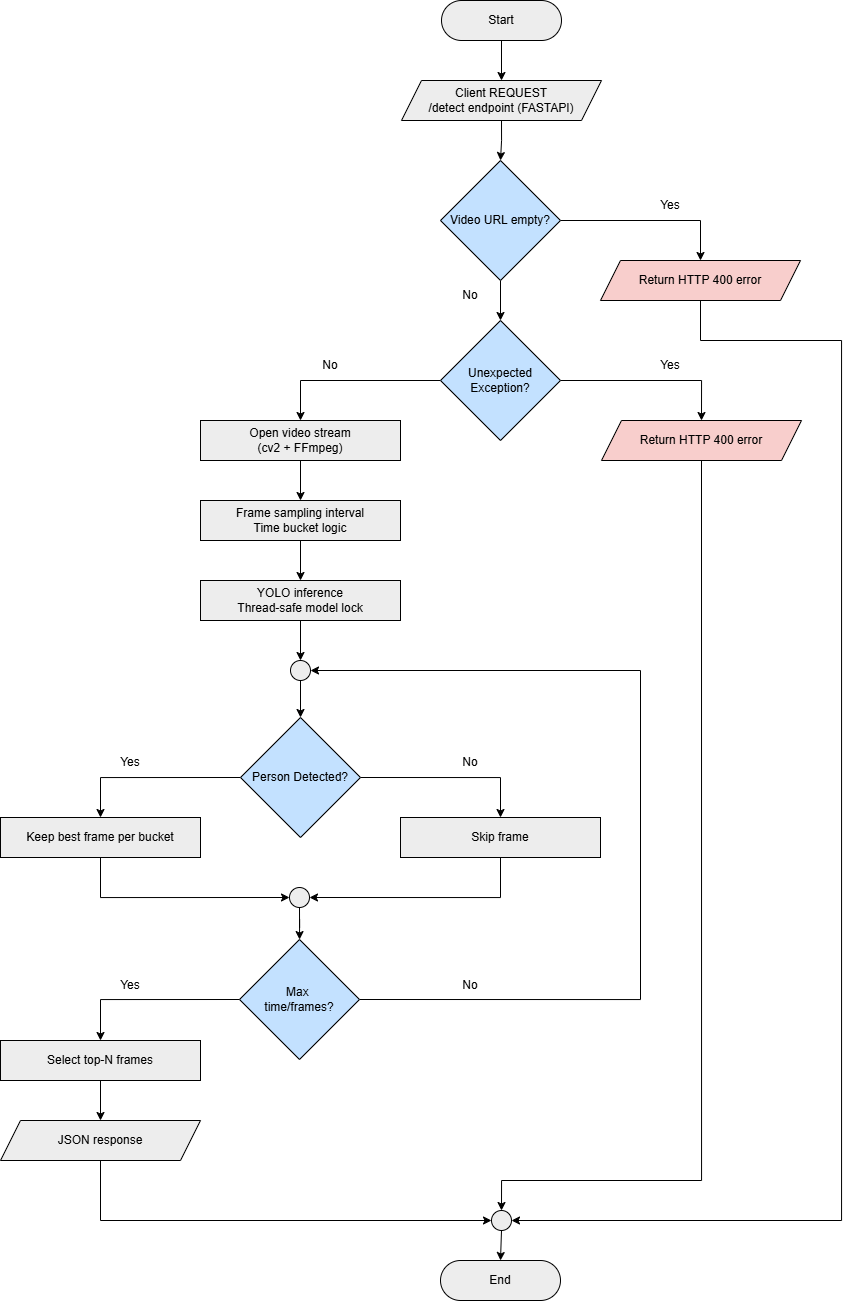

The diagram above was exported from draw.io. Its source (the exported page's mxGraphModel, read from the mxfile embedded in the PNG):
<mxGraphModel dx="885" dy="544" grid="1" gridSize="10" guides="1" tooltips="1" connect="1" arrows="1" fold="1" page="1" pageScale="1" pageWidth="850" pageHeight="1100" math="0" shadow="0">
  <root>
    <mxCell id="0" />
    <mxCell id="1" parent="0" />
    <mxCell id="67ec2IdTJgYTpTMYq32s-3" edge="1" parent="1" source="67ec2IdTJgYTpTMYq32s-1" style="edgeStyle=orthogonalEdgeStyle;rounded=0;orthogonalLoop=1;jettySize=auto;html=1;exitX=0.5;exitY=1;exitDx=0;exitDy=0;entryX=0.5;entryY=0;entryDx=0;entryDy=0;" target="67ec2IdTJgYTpTMYq32s-2">
      <mxGeometry relative="1" as="geometry" />
    </mxCell>
    <mxCell id="67ec2IdTJgYTpTMYq32s-1" parent="1" style="rounded=1;whiteSpace=wrap;html=1;arcSize=50;fillColor=#EDEDED;" value="Start" vertex="1">
      <mxGeometry height="40" width="120" x="442" y="20" as="geometry" />
    </mxCell>
    <mxCell id="67ec2IdTJgYTpTMYq32s-52" edge="1" parent="1" source="67ec2IdTJgYTpTMYq32s-2" style="edgeStyle=orthogonalEdgeStyle;rounded=0;orthogonalLoop=1;jettySize=auto;html=1;exitX=0.5;exitY=1;exitDx=0;exitDy=0;entryX=0.5;entryY=0;entryDx=0;entryDy=0;" target="67ec2IdTJgYTpTMYq32s-50">
      <mxGeometry relative="1" as="geometry" />
    </mxCell>
    <mxCell id="67ec2IdTJgYTpTMYq32s-2" parent="1" style="shape=parallelogram;perimeter=parallelogramPerimeter;whiteSpace=wrap;html=1;fixedSize=1;fillColor=#EDEDED;" value="Client REQUEST&lt;div&gt;/detect endpoint (FASTAPI)&lt;/div&gt;" vertex="1">
      <mxGeometry height="40" width="200" x="402" y="100" as="geometry" />
    </mxCell>
    <mxCell id="67ec2IdTJgYTpTMYq32s-7" edge="1" parent="1" source="67ec2IdTJgYTpTMYq32s-4" style="edgeStyle=orthogonalEdgeStyle;rounded=0;orthogonalLoop=1;jettySize=auto;html=1;exitX=0.5;exitY=1;exitDx=0;exitDy=0;entryX=0.5;entryY=0;entryDx=0;entryDy=0;" target="67ec2IdTJgYTpTMYq32s-6">
      <mxGeometry relative="1" as="geometry" />
    </mxCell>
    <mxCell id="67ec2IdTJgYTpTMYq32s-4" parent="1" style="rounded=0;whiteSpace=wrap;html=1;fillColor=#EDEDED;" value="Open video stream&lt;div&gt;(cv2 + FFmpeg)&lt;/div&gt;" vertex="1">
      <mxGeometry height="40" width="200" x="201" y="440" as="geometry" />
    </mxCell>
    <mxCell id="67ec2IdTJgYTpTMYq32s-9" edge="1" parent="1" source="67ec2IdTJgYTpTMYq32s-6" style="edgeStyle=orthogonalEdgeStyle;rounded=0;orthogonalLoop=1;jettySize=auto;html=1;exitX=0.5;exitY=1;exitDx=0;exitDy=0;" target="67ec2IdTJgYTpTMYq32s-8">
      <mxGeometry relative="1" as="geometry" />
    </mxCell>
    <mxCell id="67ec2IdTJgYTpTMYq32s-6" parent="1" style="rounded=0;whiteSpace=wrap;html=1;fillColor=#EDEDED;" value="Frame sampling interval&lt;div&gt;Time bucket logic&lt;/div&gt;" vertex="1">
      <mxGeometry height="40" width="200" x="201" y="520" as="geometry" />
    </mxCell>
    <mxCell id="67ec2IdTJgYTpTMYq32s-45" edge="1" parent="1" source="67ec2IdTJgYTpTMYq32s-8" style="edgeStyle=orthogonalEdgeStyle;rounded=0;orthogonalLoop=1;jettySize=auto;html=1;exitX=0.5;exitY=1;exitDx=0;exitDy=0;entryX=0.5;entryY=0;entryDx=0;entryDy=0;" target="67ec2IdTJgYTpTMYq32s-44">
      <mxGeometry relative="1" as="geometry" />
    </mxCell>
    <mxCell id="67ec2IdTJgYTpTMYq32s-8" parent="1" style="rounded=0;whiteSpace=wrap;html=1;fillColor=#EDEDED;" value="YOLO inference&lt;div&gt;Thread-safe model lock&lt;/div&gt;" vertex="1">
      <mxGeometry height="40" width="200" x="201" y="600" as="geometry" />
    </mxCell>
    <mxCell id="67ec2IdTJgYTpTMYq32s-14" edge="1" parent="1" source="67ec2IdTJgYTpTMYq32s-10" style="edgeStyle=orthogonalEdgeStyle;rounded=0;orthogonalLoop=1;jettySize=auto;html=1;exitX=0;exitY=0.5;exitDx=0;exitDy=0;entryX=0.5;entryY=0;entryDx=0;entryDy=0;" target="67ec2IdTJgYTpTMYq32s-12">
      <mxGeometry relative="1" as="geometry" />
    </mxCell>
    <mxCell id="67ec2IdTJgYTpTMYq32s-15" edge="1" parent="1" source="67ec2IdTJgYTpTMYq32s-10" style="edgeStyle=orthogonalEdgeStyle;rounded=0;orthogonalLoop=1;jettySize=auto;html=1;exitX=1;exitY=0.5;exitDx=0;exitDy=0;entryX=0.5;entryY=0;entryDx=0;entryDy=0;" target="67ec2IdTJgYTpTMYq32s-13">
      <mxGeometry relative="1" as="geometry" />
    </mxCell>
    <mxCell id="67ec2IdTJgYTpTMYq32s-10" parent="1" style="rhombus;whiteSpace=wrap;html=1;fillColor=#C3E1FF;" value="Person Detected?" vertex="1">
      <mxGeometry height="120" width="120" x="241" y="737" as="geometry" />
    </mxCell>
    <mxCell id="67ec2IdTJgYTpTMYq32s-20" edge="1" parent="1" source="67ec2IdTJgYTpTMYq32s-12" style="edgeStyle=orthogonalEdgeStyle;rounded=0;orthogonalLoop=1;jettySize=auto;html=1;exitX=0.5;exitY=1;exitDx=0;exitDy=0;entryX=0;entryY=0.5;entryDx=0;entryDy=0;" target="67ec2IdTJgYTpTMYq32s-19">
      <mxGeometry relative="1" as="geometry" />
    </mxCell>
    <mxCell id="67ec2IdTJgYTpTMYq32s-12" parent="1" style="rounded=0;whiteSpace=wrap;html=1;fillColor=#EDEDED;" value="Keep best frame per bucket" vertex="1">
      <mxGeometry height="40" width="200" x="1" y="837" as="geometry" />
    </mxCell>
    <mxCell id="67ec2IdTJgYTpTMYq32s-21" edge="1" parent="1" source="67ec2IdTJgYTpTMYq32s-13" style="edgeStyle=orthogonalEdgeStyle;rounded=0;orthogonalLoop=1;jettySize=auto;html=1;exitX=0.5;exitY=1;exitDx=0;exitDy=0;entryX=1;entryY=0.5;entryDx=0;entryDy=0;" target="67ec2IdTJgYTpTMYq32s-19">
      <mxGeometry relative="1" as="geometry" />
    </mxCell>
    <mxCell id="67ec2IdTJgYTpTMYq32s-13" parent="1" style="rounded=0;whiteSpace=wrap;html=1;fillColor=#EDEDED;" value="Skip frame" vertex="1">
      <mxGeometry height="40" width="200" x="401" y="837" as="geometry" />
    </mxCell>
    <mxCell id="67ec2IdTJgYTpTMYq32s-16" parent="1" style="text;html=1;whiteSpace=wrap;strokeColor=none;fillColor=none;align=center;verticalAlign=middle;rounded=0;" value="No" vertex="1">
      <mxGeometry height="30" width="60" x="441" y="767" as="geometry" />
    </mxCell>
    <mxCell id="67ec2IdTJgYTpTMYq32s-17" parent="1" style="text;html=1;whiteSpace=wrap;strokeColor=none;fillColor=none;align=center;verticalAlign=middle;rounded=0;" value="Yes" vertex="1">
      <mxGeometry height="30" width="60" x="101" y="767" as="geometry" />
    </mxCell>
    <mxCell id="67ec2IdTJgYTpTMYq32s-24" edge="1" parent="1" source="67ec2IdTJgYTpTMYq32s-18" style="edgeStyle=orthogonalEdgeStyle;rounded=0;orthogonalLoop=1;jettySize=auto;html=1;exitX=0.5;exitY=1;exitDx=0;exitDy=0;" target="67ec2IdTJgYTpTMYq32s-23">
      <mxGeometry relative="1" as="geometry" />
    </mxCell>
    <mxCell id="67ec2IdTJgYTpTMYq32s-18" parent="1" style="rounded=0;whiteSpace=wrap;html=1;fillColor=#EDEDED;" value="Select top-N frames" vertex="1">
      <mxGeometry height="40" width="200" x="1" y="1060" as="geometry" />
    </mxCell>
    <mxCell id="67ec2IdTJgYTpTMYq32s-42" edge="1" parent="1" source="67ec2IdTJgYTpTMYq32s-19" style="edgeStyle=orthogonalEdgeStyle;rounded=0;orthogonalLoop=1;jettySize=auto;html=1;exitX=0.5;exitY=1;exitDx=0;exitDy=0;" target="67ec2IdTJgYTpTMYq32s-31">
      <mxGeometry relative="1" as="geometry" />
    </mxCell>
    <mxCell id="67ec2IdTJgYTpTMYq32s-19" parent="1" style="ellipse;whiteSpace=wrap;html=1;aspect=fixed;fillColor=#EDEDED;" value="" vertex="1">
      <mxGeometry height="20" width="20" x="290" y="907" as="geometry" />
    </mxCell>
    <mxCell id="67ec2IdTJgYTpTMYq32s-70" edge="1" parent="1" source="67ec2IdTJgYTpTMYq32s-23" style="edgeStyle=orthogonalEdgeStyle;rounded=0;orthogonalLoop=1;jettySize=auto;html=1;exitX=0.5;exitY=1;exitDx=0;exitDy=0;entryX=0;entryY=0.5;entryDx=0;entryDy=0;" target="67ec2IdTJgYTpTMYq32s-69">
      <mxGeometry relative="1" as="geometry" />
    </mxCell>
    <mxCell id="67ec2IdTJgYTpTMYq32s-23" parent="1" style="shape=parallelogram;perimeter=parallelogramPerimeter;whiteSpace=wrap;html=1;fixedSize=1;fillColor=#EDEDED;" value="JSON response" vertex="1">
      <mxGeometry height="40" width="200" x="1" y="1140" as="geometry" />
    </mxCell>
    <mxCell id="67ec2IdTJgYTpTMYq32s-25" parent="1" style="rounded=1;whiteSpace=wrap;html=1;arcSize=50;fillColor=#EDEDED;" value="End" vertex="1">
      <mxGeometry height="40" width="120" x="441" y="1280" as="geometry" />
    </mxCell>
    <mxCell id="67ec2IdTJgYTpTMYq32s-41" edge="1" parent="1" source="67ec2IdTJgYTpTMYq32s-31" style="edgeStyle=orthogonalEdgeStyle;rounded=0;orthogonalLoop=1;jettySize=auto;html=1;exitX=0;exitY=0.5;exitDx=0;exitDy=0;entryX=0.5;entryY=0;entryDx=0;entryDy=0;" target="67ec2IdTJgYTpTMYq32s-18">
      <mxGeometry relative="1" as="geometry" />
    </mxCell>
    <mxCell id="67ec2IdTJgYTpTMYq32s-47" edge="1" parent="1" source="67ec2IdTJgYTpTMYq32s-31" style="edgeStyle=orthogonalEdgeStyle;rounded=0;orthogonalLoop=1;jettySize=auto;html=1;exitX=1;exitY=0.5;exitDx=0;exitDy=0;entryX=1;entryY=0.5;entryDx=0;entryDy=0;" target="67ec2IdTJgYTpTMYq32s-44">
      <mxGeometry relative="1" as="geometry">
        <Array as="points">
          <mxPoint x="641" y="1019" />
          <mxPoint x="641" y="690" />
        </Array>
      </mxGeometry>
    </mxCell>
    <mxCell id="67ec2IdTJgYTpTMYq32s-31" parent="1" style="rhombus;whiteSpace=wrap;html=1;fillColor=#C3E1FF;" value="Max&amp;nbsp;&lt;div&gt;time/frames?&lt;/div&gt;" vertex="1">
      <mxGeometry height="120" width="120" x="240" y="959" as="geometry" />
    </mxCell>
    <mxCell id="67ec2IdTJgYTpTMYq32s-46" edge="1" parent="1" source="67ec2IdTJgYTpTMYq32s-44" style="edgeStyle=orthogonalEdgeStyle;rounded=0;orthogonalLoop=1;jettySize=auto;html=1;exitX=0.5;exitY=1;exitDx=0;exitDy=0;entryX=0.5;entryY=0;entryDx=0;entryDy=0;" target="67ec2IdTJgYTpTMYq32s-10">
      <mxGeometry relative="1" as="geometry" />
    </mxCell>
    <mxCell id="67ec2IdTJgYTpTMYq32s-44" parent="1" style="ellipse;whiteSpace=wrap;html=1;aspect=fixed;fillColor=#EDEDED;" value="" vertex="1">
      <mxGeometry height="20" width="20" x="291" y="680" as="geometry" />
    </mxCell>
    <mxCell id="67ec2IdTJgYTpTMYq32s-48" parent="1" style="text;html=1;whiteSpace=wrap;strokeColor=none;fillColor=none;align=center;verticalAlign=middle;rounded=0;" value="No" vertex="1">
      <mxGeometry height="30" width="60" x="441" y="990" as="geometry" />
    </mxCell>
    <mxCell id="67ec2IdTJgYTpTMYq32s-49" parent="1" style="text;html=1;whiteSpace=wrap;strokeColor=none;fillColor=none;align=center;verticalAlign=middle;rounded=0;" value="Yes" vertex="1">
      <mxGeometry height="30" width="60" x="101" y="990" as="geometry" />
    </mxCell>
    <mxCell id="67ec2IdTJgYTpTMYq32s-60" edge="1" parent="1" source="67ec2IdTJgYTpTMYq32s-50" style="edgeStyle=orthogonalEdgeStyle;rounded=0;orthogonalLoop=1;jettySize=auto;html=1;exitX=0.5;exitY=1;exitDx=0;exitDy=0;entryX=0.5;entryY=0;entryDx=0;entryDy=0;" target="67ec2IdTJgYTpTMYq32s-59">
      <mxGeometry relative="1" as="geometry" />
    </mxCell>
    <mxCell id="67ec2IdTJgYTpTMYq32s-66" edge="1" parent="1" source="67ec2IdTJgYTpTMYq32s-50" style="edgeStyle=orthogonalEdgeStyle;rounded=0;orthogonalLoop=1;jettySize=auto;html=1;exitX=1;exitY=0.5;exitDx=0;exitDy=0;entryX=0.5;entryY=0;entryDx=0;entryDy=0;" target="67ec2IdTJgYTpTMYq32s-53">
      <mxGeometry relative="1" as="geometry" />
    </mxCell>
    <mxCell id="67ec2IdTJgYTpTMYq32s-50" parent="1" style="rhombus;whiteSpace=wrap;html=1;fillColor=#C3E1FF;" value="Video URL empty?" vertex="1">
      <mxGeometry height="120" width="120" x="441" y="180" as="geometry" />
    </mxCell>
    <mxCell id="67ec2IdTJgYTpTMYq32s-73" edge="1" parent="1" source="67ec2IdTJgYTpTMYq32s-53" style="edgeStyle=orthogonalEdgeStyle;rounded=0;orthogonalLoop=1;jettySize=auto;html=1;exitX=0.5;exitY=1;exitDx=0;exitDy=0;entryX=1;entryY=0.5;entryDx=0;entryDy=0;" target="67ec2IdTJgYTpTMYq32s-69">
      <mxGeometry relative="1" as="geometry">
        <Array as="points">
          <mxPoint x="701" y="360" />
          <mxPoint x="842" y="360" />
          <mxPoint x="842" y="1240" />
        </Array>
      </mxGeometry>
    </mxCell>
    <mxCell id="67ec2IdTJgYTpTMYq32s-53" parent="1" style="shape=parallelogram;perimeter=parallelogramPerimeter;whiteSpace=wrap;html=1;fixedSize=1;fillColor=#F8CECC;" value="Return HTTP 400 error" vertex="1">
      <mxGeometry height="40" width="200" x="601" y="280" as="geometry" />
    </mxCell>
    <mxCell id="67ec2IdTJgYTpTMYq32s-57" parent="1" style="text;html=1;whiteSpace=wrap;strokeColor=none;fillColor=none;align=center;verticalAlign=middle;rounded=0;" value="Yes" vertex="1">
      <mxGeometry height="30" width="60" x="641" y="210" as="geometry" />
    </mxCell>
    <mxCell id="67ec2IdTJgYTpTMYq32s-58" parent="1" style="text;html=1;whiteSpace=wrap;strokeColor=none;fillColor=none;align=center;verticalAlign=middle;rounded=0;" value="No" vertex="1">
      <mxGeometry height="30" width="60" x="441" y="300" as="geometry" />
    </mxCell>
    <mxCell id="67ec2IdTJgYTpTMYq32s-67" edge="1" parent="1" source="67ec2IdTJgYTpTMYq32s-59" style="edgeStyle=orthogonalEdgeStyle;rounded=0;orthogonalLoop=1;jettySize=auto;html=1;exitX=1;exitY=0.5;exitDx=0;exitDy=0;entryX=0.5;entryY=0;entryDx=0;entryDy=0;" target="67ec2IdTJgYTpTMYq32s-61">
      <mxGeometry relative="1" as="geometry" />
    </mxCell>
    <mxCell id="67ec2IdTJgYTpTMYq32s-68" edge="1" parent="1" source="67ec2IdTJgYTpTMYq32s-59" style="edgeStyle=orthogonalEdgeStyle;rounded=0;orthogonalLoop=1;jettySize=auto;html=1;exitX=0;exitY=0.5;exitDx=0;exitDy=0;entryX=0.5;entryY=0;entryDx=0;entryDy=0;" target="67ec2IdTJgYTpTMYq32s-4">
      <mxGeometry relative="1" as="geometry" />
    </mxCell>
    <mxCell id="67ec2IdTJgYTpTMYq32s-59" parent="1" style="rhombus;whiteSpace=wrap;html=1;fillColor=#C3E1FF;" value="Unexpected Exception?" vertex="1">
      <mxGeometry height="120" width="120" x="441" y="340" as="geometry" />
    </mxCell>
    <mxCell id="67ec2IdTJgYTpTMYq32s-71" edge="1" parent="1" source="67ec2IdTJgYTpTMYq32s-61" style="edgeStyle=orthogonalEdgeStyle;rounded=0;orthogonalLoop=1;jettySize=auto;html=1;exitX=0.5;exitY=1;exitDx=0;exitDy=0;entryX=0.5;entryY=0;entryDx=0;entryDy=0;" target="67ec2IdTJgYTpTMYq32s-69">
      <mxGeometry relative="1" as="geometry">
        <Array as="points">
          <mxPoint x="702" y="1200" />
          <mxPoint x="502" y="1200" />
        </Array>
      </mxGeometry>
    </mxCell>
    <mxCell id="67ec2IdTJgYTpTMYq32s-61" parent="1" style="shape=parallelogram;perimeter=parallelogramPerimeter;whiteSpace=wrap;html=1;fixedSize=1;fillColor=#F8CECC;" value="Return HTTP 400 error" vertex="1">
      <mxGeometry height="40" width="200" x="602" y="440" as="geometry" />
    </mxCell>
    <mxCell id="67ec2IdTJgYTpTMYq32s-63" parent="1" style="text;html=1;whiteSpace=wrap;strokeColor=none;fillColor=none;align=center;verticalAlign=middle;rounded=0;" value="Yes" vertex="1">
      <mxGeometry height="30" width="60" x="641" y="370" as="geometry" />
    </mxCell>
    <mxCell id="67ec2IdTJgYTpTMYq32s-65" parent="1" style="text;html=1;whiteSpace=wrap;strokeColor=none;fillColor=none;align=center;verticalAlign=middle;rounded=0;" value="No" vertex="1">
      <mxGeometry height="30" width="60" x="301" y="370" as="geometry" />
    </mxCell>
    <mxCell id="67ec2IdTJgYTpTMYq32s-74" edge="1" parent="1" source="67ec2IdTJgYTpTMYq32s-69" style="edgeStyle=orthogonalEdgeStyle;rounded=0;orthogonalLoop=1;jettySize=auto;html=1;exitX=0.5;exitY=1;exitDx=0;exitDy=0;entryX=0.5;entryY=0;entryDx=0;entryDy=0;" target="67ec2IdTJgYTpTMYq32s-25">
      <mxGeometry relative="1" as="geometry" />
    </mxCell>
    <mxCell id="67ec2IdTJgYTpTMYq32s-69" parent="1" style="ellipse;whiteSpace=wrap;html=1;aspect=fixed;fillColor=#EDEDED;" value="" vertex="1">
      <mxGeometry height="20" width="20" x="492" y="1230" as="geometry" />
    </mxCell>
  </root>
</mxGraphModel>